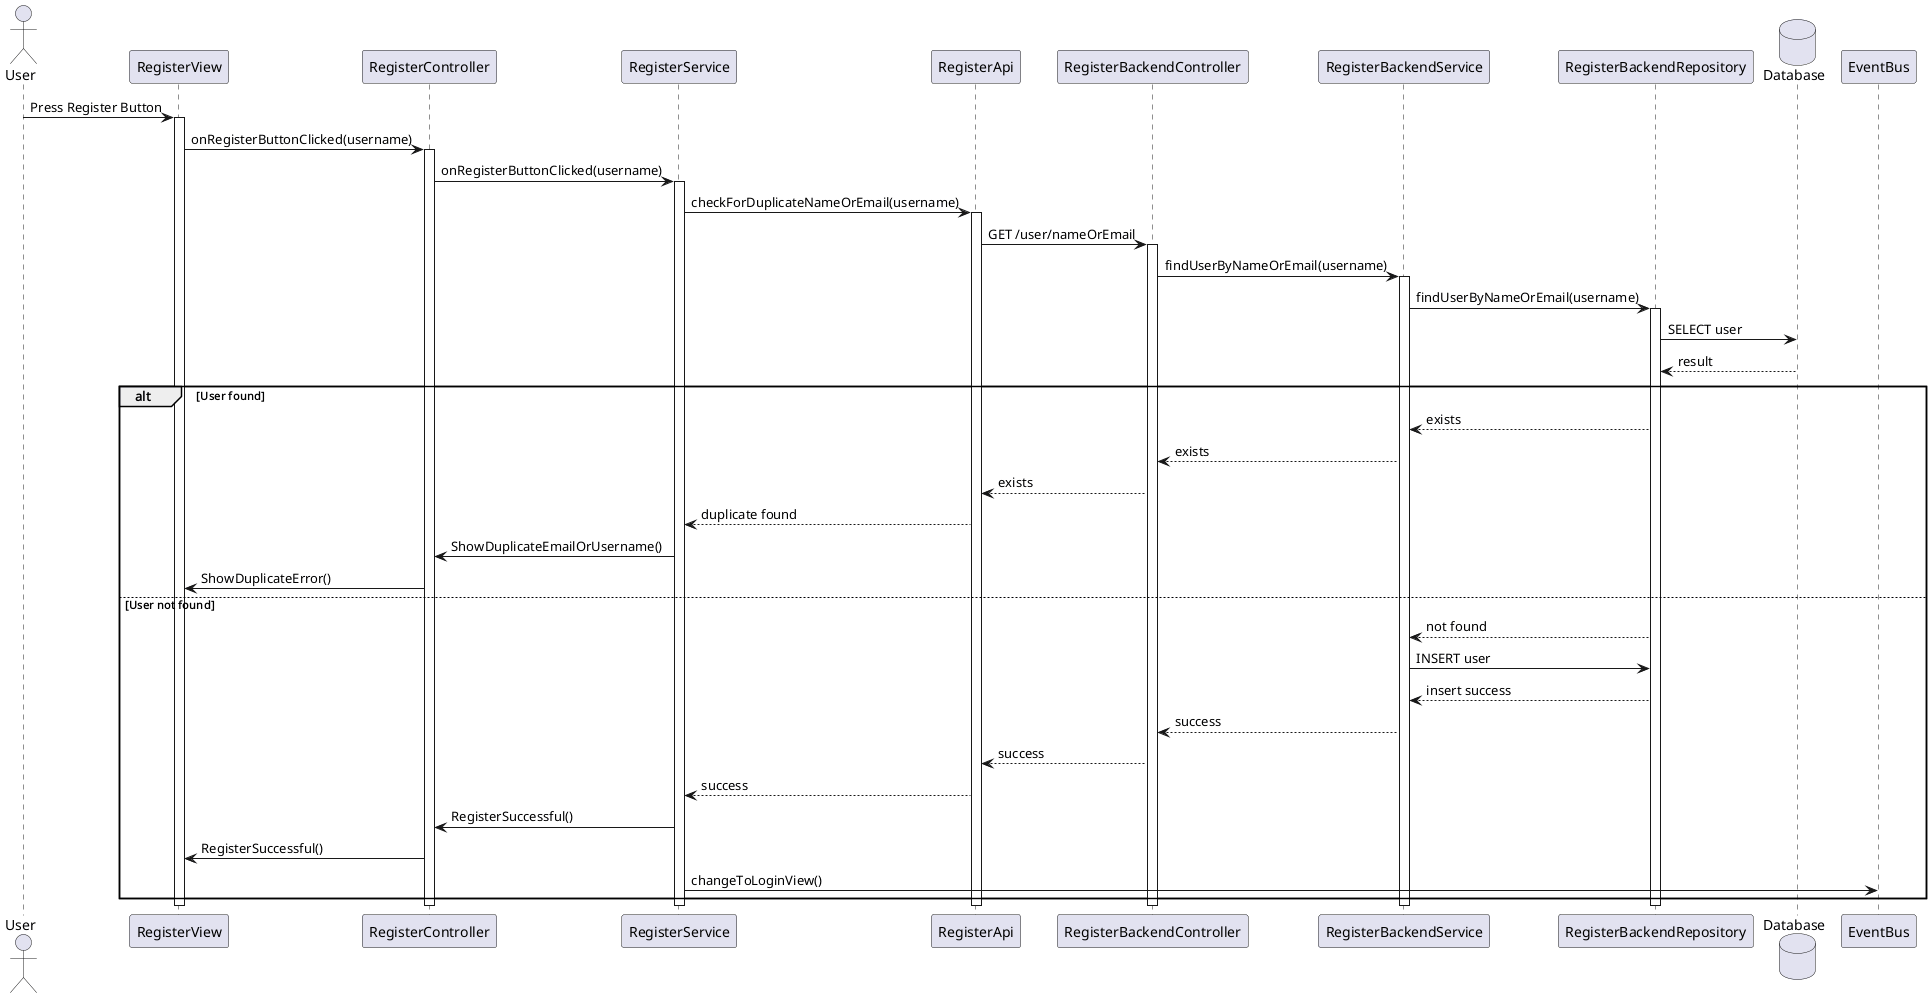

The diagram above was rendered by PlantUML. Its source (embedded in the PNG):
@startuml Register

actor User as Foo
participant RegisterView as Foo1
participant RegisterController as Foo2
participant RegisterService as Foo3
participant RegisterApi as Foo4
participant RegisterBackendController as Foo5
participant RegisterBackendService as Foo6
participant RegisterBackendRepository as Foo7
database Database as Foo8
participant EventBus

Foo -> Foo1 : Press Register Button

activate Foo1
Foo1 -> Foo2 : onRegisterButtonClicked(username)

activate Foo2
Foo2 -> Foo3 : onRegisterButtonClicked(username)

activate Foo3
Foo3 -> Foo4 : checkForDuplicateNameOrEmail(username)

activate Foo4
Foo4 -> Foo5 : GET /user/nameOrEmail

activate Foo5
Foo5 -> Foo6 : findUserByNameOrEmail(username)

activate Foo6
Foo6 -> Foo7 : findUserByNameOrEmail(username)

activate Foo7
Foo7 -> Foo8 : SELECT user

Foo8 --> Foo7 : result

alt User found
    Foo7 --> Foo6 : exists
    Foo6 --> Foo5 : exists
    Foo5 --> Foo4 : exists
    Foo4 --> Foo3 : duplicate found

    Foo3 -> Foo2 : ShowDuplicateEmailOrUsername()
    Foo2 -> Foo1 : ShowDuplicateError()

else User not found
    Foo7 --> Foo6 : not found
    Foo6 -> Foo7 : INSERT user
    Foo7 --> Foo6 : insert success

    Foo6 --> Foo5 : success
    Foo5 --> Foo4 : success
    Foo4 --> Foo3 : success

    Foo3 -> Foo2 : RegisterSuccessful()
    Foo2 -> Foo1 : RegisterSuccessful()

    Foo3 -> EventBus : changeToLoginView()
end

deactivate Foo7
deactivate Foo6
deactivate Foo5
deactivate Foo4
deactivate Foo3
deactivate Foo2
deactivate Foo1

@enduml